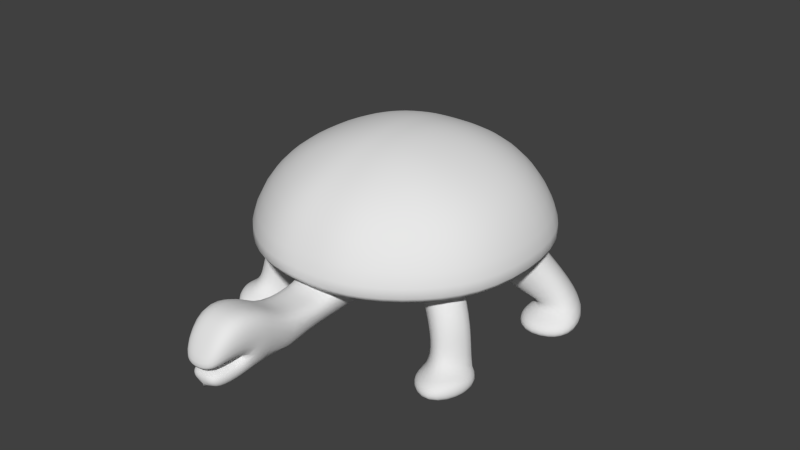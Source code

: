# Source: turtle.blend  (saved by Blender 2.76.0; exported with 4.5.12 LTS)
import bpy
from mathutils import Matrix  # noqa: F401  (used for matrix-valued properties, if any)

bpy.ops.wm.read_factory_settings(use_empty=True)
scene = bpy.context.scene
scene.name = 'Scene'

# ---- collections
col_collection_1 = bpy.data.collections.new('Collection 1'); scene.collection.children.link(col_collection_1)

# ---- materials (node trees are filled in below, after node groups)
mat_material = bpy.data.materials.new('Material')
mat_material.alpha_threshold = 0.0
mat_material.use_transparent_shadow = False
mat_material.roughness = 0.5
mat_material.line_color = (0.0, 0.0, 0.0, 1.0)

# ---- material node trees

# ---- world
world_world = bpy.data.worlds.new('World'); scene.world = world_world
world_world.color = (0.05088, 0.05088, 0.05088)
world_world.use_sun_shadow = False
world_world.sun_shadow_jitter_overblur = 0.0
world_world.cycles.sampling_method = 'MANUAL'
world_world.cycles.sample_map_resolution = 256

# ---- meshes
me_cube = bpy.data.meshes.new('Cube')
me_cube.from_pydata([(-0.7404, -0.7404, 0.7871), (-0.7404, 0.7404, 0.7871), (-0.6614, -0.6614, 2.358), (-0.6614, 0.6614, 2.358), (-1.458, -1.458, 1.062), (-1.458, 1.458, 1.062), (-1.203, -1.203, 1.952), (-1.203, 1.203, 1.952), (-0.3333, 1.0, 0.7871), (-0.3333, -1.0, 0.7871), (-0.2978, 0.8933, 2.358), (-0.2978, -0.8933, 2.358), (-0.6565, 1.97, 1.062), (-0.6565, -1.97, 1.062), (-0.5418, 1.625, 1.952), (-0.5418, -1.625, 1.952), (-1.0, -0.3333, 0.7871), (-1.0, 0.3333, 0.7871), (-0.8933, -0.2978, 2.358), (-0.8933, 0.2978, 2.358), (-1.97, -0.6565, 1.062), (-1.97, 0.6565, 1.062), (-1.625, -0.5418, 1.952), (-1.625, 0.5418, 1.952), (-0.2978, 0.2978, 2.503), (-0.2978, -0.2978, 2.503), (-0.5809, -0.8285, 0.7023), (-0.5809, 0.8285, 0.7023), (-1.099, -1.099, 1.224), (-1.099, 1.099, 1.224), (-0.4949, -1.485, 1.224), (-0.4949, 1.485, 1.224), (-1.485, -0.4949, 1.224), (-1.485, 0.4949, 1.224), (-0.2556, -1.271, 0.6947), (-0.3796, -1.643, 1.029), (-0.2556, -1.877, 0.6947), (-0.3796, -2.249, 1.029), (-0.2556, -2.698, 0.6673), (0.0, -3.309, 0.5854), (-0.3796, -2.581, 1.296), (-0.1884, -3.309, 0.5854), (-0.2556, -2.287, 0.5941), (-0.1992, -3.352, 1.045), (-0.3176, -2.861, 0.862), (0.0, 1.0, 0.7871), (0.0, -1.0, 0.7871), (0.0, 0.8933, 2.358), (0.0, -0.8933, 2.358), (0.0, 1.97, 1.062), (0.0, -1.97, 1.062), (0.0, 1.625, 1.952), (0.0, -1.625, 1.952), (0.0, 0.8285, 0.7023), (0.0, -0.8285, 0.7023), (0.0, 0.2978, 2.503), (0.0, -0.2978, 2.503), (0.0, 1.485, 1.224), (0.0, -1.485, 1.224), (0.0, -1.271, 0.6947), (0.0, -1.643, 1.029), (0.0, -1.877, 0.6947), (0.0, -2.249, 1.029), (0.0, -2.698, 0.6136), (0.0, -2.581, 1.296), (0.0, -3.309, 0.5854), (0.0, -3.352, 1.045), (0.0, -3.358, 0.7796), (-0.1884, -3.358, 0.7796), (-0.3297, -3.053, 1.442), (0.0, -3.053, 1.442), (-0.3094, -3.109, 0.8742), (-0.2286, -3.376, 0.8496), (0.0, -3.466, 0.8185), (0.0, -2.861, 0.862), (0.0, -3.163, 0.8475), (-0.253, -3.11, 0.8005), (-0.222, -3.003, 0.5735), (0.0, -3.11, 0.8005), (0.0, -3.003, 0.562), (-0.7955, -0.7285, 0.8224), (-1.013, -0.3873, 0.8224), (-1.419, -0.5228, 1.188), (-1.096, -1.029, 1.188), (-1.073, -0.9052, 0.4493), (-1.29, -0.564, 0.4493), (-1.696, -0.6994, 0.8151), (-1.373, -1.206, 0.8151), (-1.021, -0.8951, 0.009105), (-1.202, -0.5417, 0.009105), (-1.739, -0.7065, 0.009105), (-1.47, -1.231, 0.009105), (-1.247, -0.553, 0.009105), (-1.718, -0.7029, 0.1921), (-1.421, -1.218, 0.3508), (-1.047, -0.9002, 0.1687), (-1.1, -1.288, 0.009105), (-1.549, -1.567, 0.009105), (-1.819, -1.1, 0.009105), (-1.5, -1.555, 0.1921), (-1.797, -1.096, 0.3508), (-1.126, -1.293, 0.1806), (0.0, 1.629, 0.3707), (-0.2601, 1.629, 0.3707), (-0.3281, 1.833, 0.5541), (0.0, 1.833, 0.5541), (0.0, 2.322, 0.1279), (-0.2877, 2.322, 0.1279), (-0.3557, 2.526, 0.3113), (0.0, 2.526, 0.3113), (0.0, 3.259, -0.04919), (-0.3585, 3.259, -0.04919), (-0.4264, 3.029, 0.09956), (0.0, 3.029, 0.09956), (-1.301, 0.5251, 0.382), (-1.041, 0.9322, 0.382), (-1.786, 0.6867, 0.8184), (-1.4, 1.291, 0.8184), (-1.605, 0.7195, 0.3021), (-1.346, 1.127, 0.3021), (-2.09, 0.8811, 0.3021), (-1.705, 1.486, 0.3021), (-1.605, 0.7195, 0.00667), (-1.346, 1.127, 0.00667), (-2.09, 0.8811, 0.00667), (-1.705, 1.486, 0.00667), (-1.474, 0.3495, 0.1897), (-1.215, 0.7566, 0.1897), (-1.959, 0.5111, 0.1897), (-1.474, 0.3495, 0.00667), (-1.215, 0.7566, 0.00667), (-1.959, 0.5111, 0.00667)], [(65, 39), (79, 65)], [(26, 9, 0, 16), (25, 18, 2, 11), (15, 11, 2, 6), (23, 19, 3, 7), (31, 8, 1, 29), (14, 12, 5, 7), (33, 21, 5, 29), (30, 13, 4, 28), (10, 14, 7, 3), (21, 23, 7, 5), (13, 15, 6, 4), (50, 52, 15, 13), (47, 51, 14, 10), (58, 50, 13, 30), (51, 49, 12, 14), (45, 8, 103, 102), (52, 48, 11, 15), (56, 25, 11, 48), (54, 46, 9, 26), (45, 53, 27, 8), (53, 54, 26, 27), (47, 10, 24, 55), (55, 24, 25, 56), (4, 6, 22, 20), (20, 22, 23, 21), (28, 4, 20, 32), (32, 20, 21, 33), (6, 2, 18, 22), (22, 18, 19, 23), (10, 3, 19, 24), (24, 19, 18, 25), (8, 27, 17, 1), (27, 26, 16, 17), (16, 32, 33, 17), (0, 28, 83, 80), (49, 57, 31, 12), (30, 9, 34, 35), (9, 30, 28, 0), (17, 33, 116, 114), (12, 31, 29, 5), (60, 35, 37, 62), (58, 30, 35, 60), (63, 79, 77, 38), (35, 34, 36, 37), (41, 39, 67, 68), (62, 37, 40, 64), (42, 38, 37, 36), (77, 41, 68, 76), (64, 40, 69, 70), (70, 69, 43, 66), (38, 44, 40, 37), (36, 61, 63, 38, 42), (34, 59, 61, 36), (9, 46, 59, 34), (71, 69, 40, 44), (72, 43, 69, 71), (73, 66, 43, 72), (78, 76, 68, 67), (44, 74, 75, 71), (71, 75, 73, 72), (74, 44, 76, 78), (38, 77, 76, 44), (79, 39, 41, 77), (83, 82, 86, 87), (16, 0, 80, 81), (28, 32, 82, 83), (32, 16, 81, 82), (93, 92, 89, 90), (82, 81, 85, 86), (80, 83, 87, 84), (81, 80, 84, 85), (88, 91, 90, 89), (88, 95, 101, 96), (92, 95, 88, 89), (91, 88, 96, 97), (87, 86, 93, 94), (85, 84, 95, 92), (84, 87, 94, 95), (86, 85, 92, 93), (101, 99, 97, 96), (99, 100, 98, 97), (93, 90, 98, 100), (95, 94, 99, 101), (90, 91, 97, 98), (94, 93, 100, 99), (103, 104, 108, 107), (8, 31, 104, 103), (31, 57, 105, 104), (108, 109, 113, 112), (104, 105, 109, 108), (102, 103, 107, 106), (113, 110, 111, 112), (106, 107, 111, 110), (107, 108, 112, 111), (117, 115, 119, 121), (33, 29, 117, 116), (29, 1, 115, 117), (1, 17, 114, 115), (121, 119, 123, 125), (115, 114, 118, 119), (116, 117, 121, 120), (114, 116, 120, 118), (122, 124, 125, 123), (120, 124, 131, 128), (120, 121, 125, 124), (122, 123, 130, 129), (127, 126, 129, 130), (126, 128, 131, 129), (119, 118, 126, 127), (124, 122, 129, 131), (123, 119, 127, 130), (118, 120, 128, 126)])
me_cube.polygons.foreach_set('use_smooth', [True] * 112)
me_cube.materials.append(mat_material)
me_cube.use_remesh_preserve_volume = False
me_cube.use_remesh_preserve_attributes = False
me_cube.use_mirror_vertex_groups = False
me_cube.update()

# ---- objects
ob_tortoise = bpy.data.objects.new('Tortoise', me_cube)

# ---- transforms, parenting, visibility, modifiers, constraints
ob_tortoise.location = (0.0, 0.0, 0.0)
ob_tortoise.lock_rotations_4d = False
ob_tortoise.empty_display_type = 'ARROWS'
ob_tortoise.lineart.crease_threshold = 0.0
_m = ob_tortoise.modifiers.new('Mirror', 'MIRROR')
_m.use_clip = True
_m = ob_tortoise.modifiers.new('Subsurf', 'SUBSURF')
_m.uv_smooth = 'PRESERVE_CORNERS'
_m.quality = 2
_m.levels = 2
_m.show_only_control_edges = False

# ---- collection membership
col_collection_1.objects.link(ob_tortoise)

# ---- scene / render settings (as saved in the file)
scene.frame_start = 1; scene.frame_end = 250; scene.frame_set(1)
scene.render.engine = 'BLENDER_EEVEE_NEXT'
scene.render.resolution_percentage = 50
scene.render.dither_intensity = 0.0
scene.cycles.use_denoising = False
scene.cycles.samples = 10
scene.cycles.sampling_pattern = 'TABULATED_SOBOL'
scene.cycles.light_sampling_threshold = 0.0
scene.cycles.use_adaptive_sampling = False
scene.cycles.use_light_tree = False
scene.cycles.blur_glossy = 0.0
scene.cycles.pixel_filter_type = 'GAUSSIAN'
scene.cycles.sample_clamp_indirect = 0.0
scene.view_settings.view_transform = 'Standard'
bpy.context.view_layer.update()

# ---- added for rendering (the .blend has no active camera and no usable light): camera, sun
cam_auto = bpy.data.cameras.new('AutoCamera')
cam_auto.lens = 50.0
cam_auto.sensor_width = 36.0
cam_auto.clip_end = 1000.0
ob_auto_camera = bpy.data.objects.new('AutoCamera', cam_auto)
scene.collection.objects.link(ob_auto_camera)
ob_auto_camera.location = (7.69786, -9.34058, 7.38535)
ob_auto_camera.rotation_euler = (1.09748, -7.21219e-08, 0.694738)
scene.camera = ob_auto_camera
light_auto_sun = bpy.data.lights.new('AutoSun', 'SUN')
light_auto_sun.energy = 3.0
light_auto_sun.angle = 0.0523599
ob_auto_sun = bpy.data.objects.new('AutoSun', light_auto_sun)
scene.collection.objects.link(ob_auto_sun)
ob_auto_sun.rotation_euler = (0.872665, 0.174533, 0.523599)
bpy.context.view_layer.update()
